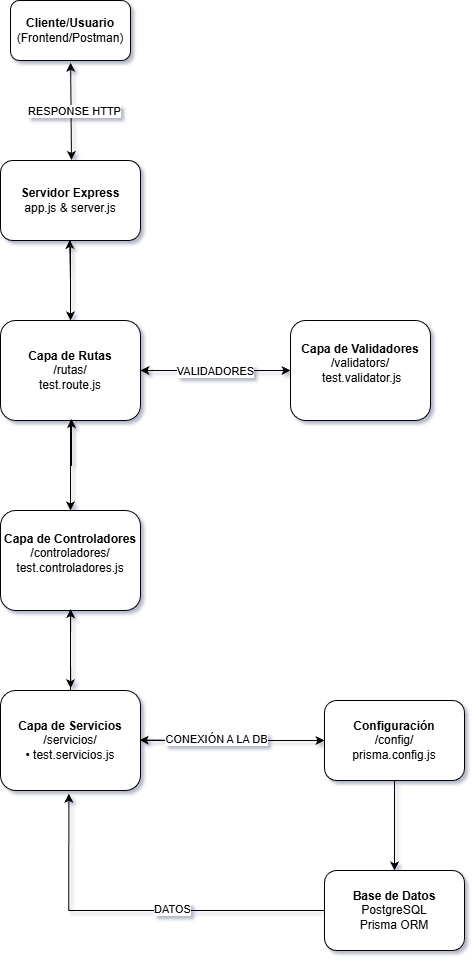

The diagram above was exported from draw.io. Its source (the exported page's mxGraphModel, read from the mxfile embedded in the PNG):
<mxGraphModel dx="1588" dy="531" grid="1" gridSize="10" guides="1" tooltips="1" connect="0" arrows="1" fold="1" page="1" pageScale="1" pageWidth="827" pageHeight="1169" math="0" shadow="0">
  <root>
    <mxCell id="0" />
    <mxCell id="1" parent="0" />
    <mxCell id="tCfiA_RZ9gJGxCuvvRRa-1" parent="1" style="rounded=1;whiteSpace=wrap;html=1;" value="&lt;b&gt;Cliente/Usuario&lt;/b&gt;&lt;br&gt;(Frontend/Postman)" vertex="1">
      <mxGeometry height="60" width="120" x="-40" y="50" as="geometry" />
    </mxCell>
    <mxCell id="tCfiA_RZ9gJGxCuvvRRa-2" parent="1" style="rounded=1;whiteSpace=wrap;html=1;" value="&lt;b&gt;Servidor Express&lt;/b&gt;&lt;br&gt;app.js &amp;amp; server.js" vertex="1">
      <mxGeometry height="80" width="140" x="-50" y="210" as="geometry" />
    </mxCell>
    <mxCell id="DrcQPfXM0C6jBXGlrmrW-6" edge="1" parent="1" source="tCfiA_RZ9gJGxCuvvRRa-3" style="edgeStyle=orthogonalEdgeStyle;rounded=0;orthogonalLoop=1;jettySize=auto;html=1;" target="tCfiA_RZ9gJGxCuvvRRa-4">
      <mxGeometry relative="1" as="geometry" />
    </mxCell>
    <mxCell id="tCfiA_RZ9gJGxCuvvRRa-3" parent="1" style="rounded=1;whiteSpace=wrap;html=1;" value="&lt;b&gt;Capa de Rutas&lt;/b&gt;&lt;br&gt;/rutas/&lt;div&gt;test.route.js&lt;/div&gt;" vertex="1">
      <mxGeometry height="100" width="140" x="-50" y="370" as="geometry" />
    </mxCell>
    <mxCell id="tCfiA_RZ9gJGxCuvvRRa-4" parent="1" style="rounded=1;whiteSpace=wrap;html=1;" value="&lt;b&gt;Capa de Controladores&lt;/b&gt;&lt;br&gt;/controladores/&lt;br&gt;test.controladores.js&lt;div&gt;&lt;br/&gt;&lt;/div&gt;" vertex="1">
      <mxGeometry height="100" width="140" x="-50" y="560" as="geometry" />
    </mxCell>
    <mxCell id="DrcQPfXM0C6jBXGlrmrW-15" edge="1" parent="1" source="tCfiA_RZ9gJGxCuvvRRa-5" style="edgeStyle=orthogonalEdgeStyle;rounded=0;orthogonalLoop=1;jettySize=auto;html=1;" target="tCfiA_RZ9gJGxCuvvRRa-7">
      <mxGeometry relative="1" as="geometry" />
    </mxCell>
    <mxCell id="tCfiA_RZ9gJGxCuvvRRa-5" parent="1" style="rounded=1;whiteSpace=wrap;html=1;" value="&lt;b&gt;Capa de Servicios&lt;/b&gt;&lt;br&gt;/servicios/&lt;br&gt;• test.servicios.js" vertex="1">
      <mxGeometry height="100" width="140" x="-50" y="740" as="geometry" />
    </mxCell>
    <mxCell id="tCfiA_RZ9gJGxCuvvRRa-6" parent="1" style="rounded=1;whiteSpace=wrap;html=1;" value="&lt;b&gt;Capa de Validadores&lt;/b&gt;&lt;br&gt;/validators/&lt;div&gt;&amp;nbsp;test.validator.js&lt;br&gt;&lt;br&gt;&lt;/div&gt;" vertex="1">
      <mxGeometry height="100" width="140" x="240" y="370" as="geometry" />
    </mxCell>
    <mxCell id="tCfiA_RZ9gJGxCuvvRRa-7" parent="1" style="rounded=1;whiteSpace=wrap;html=1;" value="&lt;b&gt;Configuración&lt;/b&gt;&lt;br&gt;/config/&lt;br&gt;prisma.config.js" vertex="1">
      <mxGeometry height="80" width="140" x="274" y="750" as="geometry" />
    </mxCell>
    <mxCell id="tCfiA_RZ9gJGxCuvvRRa-8" parent="1" style="rounded=1;whiteSpace=wrap;html=1;" value="&lt;b&gt;Base de Datos&lt;/b&gt;&lt;br&gt;PostgreSQL&lt;br&gt;Prisma ORM" vertex="1">
      <mxGeometry height="80" width="140" x="274" y="920" as="geometry" />
    </mxCell>
    <mxCell id="tCfiA_RZ9gJGxCuvvRRa-15" edge="1" parent="1" source="tCfiA_RZ9gJGxCuvvRRa-7" style="endArrow=classic;html=1;rounded=0;exitX=0.5;exitY=1;entryX=0.5;entryY=0;" target="tCfiA_RZ9gJGxCuvvRRa-8" value="">
      <mxGeometry height="50" relative="1" width="50" as="geometry">
        <mxPoint x="520" y="470" as="sourcePoint" />
        <mxPoint x="520" y="490" as="targetPoint" />
      </mxGeometry>
    </mxCell>
    <mxCell id="DrcQPfXM0C6jBXGlrmrW-2" edge="1" parent="1" source="tCfiA_RZ9gJGxCuvvRRa-2" style="endArrow=classic;startArrow=classic;html=1;rounded=0;entryX=0.501;entryY=1.038;entryDx=0;entryDy=0;entryPerimeter=0;exitX=0.507;exitY=-0.006;exitDx=0;exitDy=0;exitPerimeter=0;" target="tCfiA_RZ9gJGxCuvvRRa-1" value="">
      <mxGeometry height="50" relative="1" width="50" as="geometry">
        <mxPoint x="90" y="290" as="sourcePoint" />
        <mxPoint x="140" y="240" as="targetPoint" />
      </mxGeometry>
    </mxCell>
    <mxCell id="DrcQPfXM0C6jBXGlrmrW-18" connectable="0" parent="DrcQPfXM0C6jBXGlrmrW-2" style="edgeLabel;html=1;align=center;verticalAlign=middle;resizable=0;points=[];" value="RESPONSE HTTP" vertex="1">
      <mxGeometry relative="1" x="0.0121" y="-3" as="geometry">
        <mxPoint as="offset" />
      </mxGeometry>
    </mxCell>
    <mxCell id="DrcQPfXM0C6jBXGlrmrW-4" edge="1" parent="1" source="tCfiA_RZ9gJGxCuvvRRa-2" style="edgeStyle=orthogonalEdgeStyle;rounded=0;orthogonalLoop=1;jettySize=auto;html=1;entryX=0.5;entryY=0;entryDx=0;entryDy=0;entryPerimeter=0;" target="tCfiA_RZ9gJGxCuvvRRa-3">
      <mxGeometry relative="1" as="geometry" />
    </mxCell>
    <mxCell id="DrcQPfXM0C6jBXGlrmrW-5" edge="1" parent="1" source="tCfiA_RZ9gJGxCuvvRRa-3" style="edgeStyle=orthogonalEdgeStyle;rounded=0;orthogonalLoop=1;jettySize=auto;html=1;entryX=0.494;entryY=0.994;entryDx=0;entryDy=0;entryPerimeter=0;" target="tCfiA_RZ9gJGxCuvvRRa-2">
      <mxGeometry relative="1" as="geometry" />
    </mxCell>
    <mxCell id="DrcQPfXM0C6jBXGlrmrW-7" edge="1" parent="1" source="tCfiA_RZ9gJGxCuvvRRa-4" style="edgeStyle=orthogonalEdgeStyle;rounded=0;orthogonalLoop=1;jettySize=auto;html=1;entryX=0.507;entryY=0.986;entryDx=0;entryDy=0;entryPerimeter=0;" target="tCfiA_RZ9gJGxCuvvRRa-3">
      <mxGeometry relative="1" as="geometry" />
    </mxCell>
    <mxCell id="DrcQPfXM0C6jBXGlrmrW-11" edge="1" parent="1" source="tCfiA_RZ9gJGxCuvvRRa-4" style="edgeStyle=orthogonalEdgeStyle;rounded=0;orthogonalLoop=1;jettySize=auto;html=1;entryX=0.501;entryY=-0.023;entryDx=0;entryDy=0;entryPerimeter=0;" target="tCfiA_RZ9gJGxCuvvRRa-5">
      <mxGeometry relative="1" as="geometry" />
    </mxCell>
    <mxCell id="DrcQPfXM0C6jBXGlrmrW-12" edge="1" parent="1" source="tCfiA_RZ9gJGxCuvvRRa-5" style="edgeStyle=orthogonalEdgeStyle;rounded=0;orthogonalLoop=1;jettySize=auto;html=1;entryX=0.501;entryY=0.986;entryDx=0;entryDy=0;entryPerimeter=0;" target="tCfiA_RZ9gJGxCuvvRRa-4">
      <mxGeometry relative="1" as="geometry" />
    </mxCell>
    <mxCell id="DrcQPfXM0C6jBXGlrmrW-16" edge="1" parent="1" source="tCfiA_RZ9gJGxCuvvRRa-7" style="edgeStyle=orthogonalEdgeStyle;rounded=0;orthogonalLoop=1;jettySize=auto;html=1;entryX=0.994;entryY=0.496;entryDx=0;entryDy=0;entryPerimeter=0;" target="tCfiA_RZ9gJGxCuvvRRa-5">
      <mxGeometry relative="1" as="geometry" />
    </mxCell>
    <mxCell id="DrcQPfXM0C6jBXGlrmrW-23" connectable="0" parent="DrcQPfXM0C6jBXGlrmrW-16" style="edgeLabel;html=1;align=center;verticalAlign=middle;resizable=0;points=[];" value="CONEXIÓN A LA DB" vertex="1">
      <mxGeometry relative="1" x="0.1796" y="-1" as="geometry">
        <mxPoint as="offset" />
      </mxGeometry>
    </mxCell>
    <mxCell id="DrcQPfXM0C6jBXGlrmrW-17" edge="1" parent="1" source="tCfiA_RZ9gJGxCuvvRRa-8" style="edgeStyle=orthogonalEdgeStyle;rounded=0;orthogonalLoop=1;jettySize=auto;html=1;entryX=0.488;entryY=1.032;entryDx=0;entryDy=0;entryPerimeter=0;" target="tCfiA_RZ9gJGxCuvvRRa-5">
      <mxGeometry relative="1" as="geometry" />
    </mxCell>
    <mxCell id="DrcQPfXM0C6jBXGlrmrW-24" connectable="0" parent="DrcQPfXM0C6jBXGlrmrW-17" style="edgeLabel;html=1;align=center;verticalAlign=middle;resizable=0;points=[];" value="DATOS" vertex="1">
      <mxGeometry relative="1" x="-0.1771" y="-2" as="geometry">
        <mxPoint as="offset" />
      </mxGeometry>
    </mxCell>
    <mxCell id="DrcQPfXM0C6jBXGlrmrW-20" edge="1" parent="1" source="tCfiA_RZ9gJGxCuvvRRa-3" style="edgeStyle=orthogonalEdgeStyle;rounded=0;orthogonalLoop=1;jettySize=auto;html=1;entryX=0;entryY=0.5;entryDx=0;entryDy=0;entryPerimeter=0;" target="tCfiA_RZ9gJGxCuvvRRa-6">
      <mxGeometry relative="1" as="geometry" />
    </mxCell>
    <mxCell id="DrcQPfXM0C6jBXGlrmrW-21" edge="1" parent="1" source="tCfiA_RZ9gJGxCuvvRRa-6" style="edgeStyle=orthogonalEdgeStyle;rounded=0;orthogonalLoop=1;jettySize=auto;html=1;entryX=1;entryY=0.5;entryDx=0;entryDy=0;entryPerimeter=0;" target="tCfiA_RZ9gJGxCuvvRRa-3">
      <mxGeometry relative="1" as="geometry" />
    </mxCell>
    <mxCell id="DrcQPfXM0C6jBXGlrmrW-22" connectable="0" parent="DrcQPfXM0C6jBXGlrmrW-21" style="edgeLabel;html=1;align=center;verticalAlign=middle;resizable=0;points=[];" value="VALIDADORES" vertex="1">
      <mxGeometry relative="1" x="0.017" as="geometry">
        <mxPoint as="offset" />
      </mxGeometry>
    </mxCell>
  </root>
</mxGraphModel>